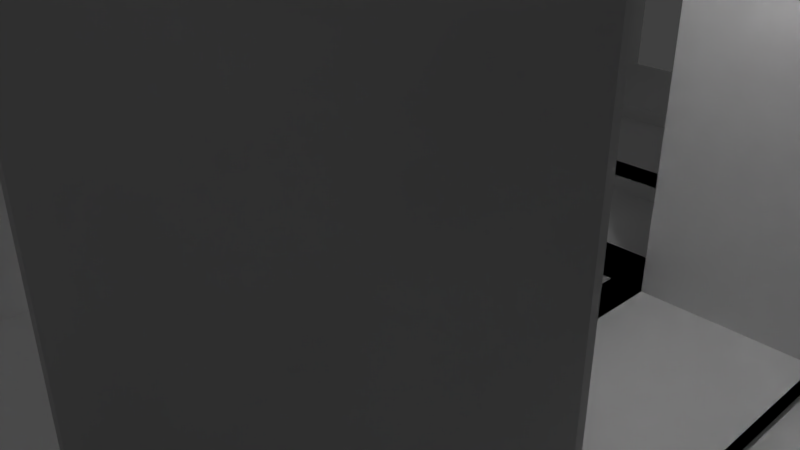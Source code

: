 # Source: taera_tile1.blend  (saved by Blender 2.78.0; exported with 4.5.12 LTS)
import bpy
from mathutils import Matrix  # noqa: F401  (used for matrix-valued properties, if any)

bpy.ops.wm.read_factory_settings(use_empty=True)
scene = bpy.context.scene
scene.name = 'Scene'

# ---- collections
col_collection_1 = bpy.data.collections.new('Collection 1'); scene.collection.children.link(col_collection_1)

# ---- world
world_world = bpy.data.worlds.new('World'); scene.world = world_world
world_world.color = (0.05088, 0.05088, 0.05088)
world_world.use_sun_shadow = False
world_world.sun_shadow_jitter_overblur = 0.0
world_world.cycles.sampling_method = 'MANUAL'

# ---- cameras
cam_camera = bpy.data.cameras.new('Camera')
cam_camera.clip_end = 100.0
cam_camera.lens = 35.0
cam_camera.sensor_width = 32.0
cam_camera.sensor_height = 18.0
cam_camera.ortho_scale = 7.314
cam_camera.dof.focus_distance = 0.0
cam_camera.dof.aperture_fstop = 128.0

# ---- lights
light_lamp = bpy.data.lights.new('Lamp', 'POINT')
light_lamp.transmission_factor = 0.0
light_lamp.cutoff_distance = 30.0
light_lamp.energy = 100.0
light_lamp.shadow_buffer_clip_start = 1.001
light_lamp.shadow_soft_size = 0.1
light_lamp.shadow_maximum_resolution = 0.006
light_lamp.use_absolute_resolution = True

# ---- meshes
me_plane = bpy.data.meshes.new('Plane')
me_plane.from_pydata([(-1.0, -1.0, 0.0), (1.0, -1.0, 0.0), (-1.0, 1.0, 0.0), (1.0, 1.0, 0.0), (-1.0, 0.75, 0.0), (-1.0, 0.5, 0.0), (-1.0, 0.25, 0.0), (-1.0, 0.0, 0.0), (-1.0, -0.25, 0.0), (-1.0, -0.5, 0.0), (-1.0, -0.75, 0.0), (-0.75, -1.0, 0.0), (-0.5, -1.0, 0.0), (-0.25, -1.0, 0.0), (0.0, -1.0, 0.0), (0.25, -1.0, 0.0), (0.5, -1.0, 0.0), (0.75, -1.0, 0.0), (1.0, -0.75, 0.0), (1.0, -0.5, 0.0), (1.0, -0.25, 0.0), (1.0, 0.0, 0.0), (1.0, 0.25, 0.0), (1.0, 0.5, 0.0), (1.0, 0.75, 0.0), (0.75, 1.0, 0.0), (0.5, 1.0, 0.0), (0.25, 1.0, 0.0), (0.0, 1.0, 0.0), (-0.25, 1.0, 0.0), (-0.5, 1.0, 0.0), (-0.75, 1.0, 0.0), (-0.75, -0.75, 0.0), (-0.75, -0.5, 0.0), (-0.75, -0.25, 0.0), (-0.75, 0.0, 0.0), (-0.75, 0.25, 0.0), (-0.75, 0.5, 0.0), (-0.75, 0.75, 0.0), (-0.5, -0.75, 0.0), (-0.5, -0.5, 0.0), (-0.5, -0.25, 0.0), (-0.5, 0.0, 0.0), (-0.5, 0.25, 0.0), (-0.5, 0.5, 0.0), (-0.5, 0.75, 0.0), (-0.25, -0.75, 0.0), (-0.25, -0.5, 0.0), (-0.25, -0.25, 0.0), (-0.25, 0.0, 0.0), (-0.25, 0.25, 0.0), (-0.25, 0.5, 0.0), (-0.25, 0.75, 0.0), (0.0, -0.75, 0.0), (0.0, -0.5, 0.0), (0.0, -0.25, 0.0), (0.0, 0.25, 0.0), (0.0, 0.5, 0.0), (0.0, 0.75, 0.0), (0.25, -0.75, 0.0), (0.25, -0.5, 0.0), (0.25, -0.25, 0.0), (0.25, 0.0, 0.0), (0.25, 0.25, 0.0), (0.25, 0.5, 0.0), (0.25, 0.75, 0.0), (0.5, -0.75, 0.0), (0.5, -0.5, 0.0), (0.5, -0.25, 0.0), (0.5, 0.0, 0.0), (0.5, 0.25, 0.0), (0.5, 0.5, 0.0), (0.5, 0.75, 0.0), (0.75, -0.75, 0.0), (0.75, -0.5, 0.0), (0.75, -0.25, 0.0), (0.75, 0.0, 0.0), (0.75, 0.25, 0.0), (0.75, 0.5, 0.0), (0.75, 0.75, 0.0), (-1.0, -0.75, 0.0), (-1.0, -1.0, 0.0), (0.75, -1.0, 0.0), (1.0, -1.0, 0.0), (1.0, 0.75, 0.0), (1.0, 1.0, 0.0), (-0.75, 1.0, 0.0), (-1.0, 1.0, 0.0), (-1.0, 0.75, 0.0), (-1.0, 0.5, 0.0), (-1.0, 0.25, 0.0), (-1.0, -0.25, 0.0), (-1.0, -0.5, 0.0), (-0.75, -1.0, 0.0), (-0.5, -1.0, 0.0), (-0.25, -1.0, 0.0), (0.25, -1.0, 0.0), (0.5, -1.0, 0.0), (1.0, -0.75, 0.0), (1.0, -0.5, 0.0), (1.0, -0.25, 0.0), (1.0, 0.25, 0.0), (1.0, 0.5, 0.0), (0.75, 1.0, 0.0), (0.5, 1.0, 0.0), (0.25, 1.0, 0.0), (-0.25, 1.0, 0.0), (-0.5, 1.0, 0.0), (-0.75, 0.75, 0.0), (-0.75, -0.75, 0.0), (-0.75, -0.5, 0.0), (-0.75, -0.25, 0.0), (-0.75, 0.25, 0.0), (-0.75, 0.5, 0.0), (-0.5, 0.75, 0.0), (-0.5, -0.75, 0.0), (-0.5, -0.25, 0.0), (-0.5, 0.25, 0.0), (-0.25, 0.75, 0.0), (-0.25, -0.75, 0.0), (-0.25, -0.5, 0.0), (-0.25, -0.25, 0.0), (-0.25, 0.25, 0.0), (-0.25, 0.5, 0.0), (0.25, 0.75, 0.0), (0.25, -0.75, 0.0), (0.25, -0.5, 0.0), (0.25, -0.25, 0.0), (0.25, 0.25, 0.0), (0.25, 0.5, 0.0), (0.5, 0.75, 0.0), (0.5, -0.75, 0.0), (0.5, -0.25, 0.0), (0.5, 0.25, 0.0), (0.75, 0.75, 0.0), (0.75, -0.75, 0.0), (0.75, -0.5, 0.0), (0.75, -0.25, 0.0), (0.75, 0.25, 0.0), (0.75, 0.5, 0.0), (-1.0, -0.75, 6.0), (-1.0, -1.0, 6.0), (0.75, -1.0, 6.0), (1.0, -1.0, 6.0), (1.0, 0.75, 6.0), (1.0, 1.0, 6.0), (-0.75, 1.0, 6.0), (-1.0, 1.0, 6.0), (-1.0, 0.75, 6.0), (-1.0, 0.5, 6.0), (-1.0, 0.25, 6.0), (-1.0, -0.25, 6.0), (-1.0, -0.5, 6.0), (-0.75, -1.0, 6.0), (-0.5, -1.0, 6.0), (-0.25, -1.0, 6.0), (0.25, -1.0, 6.0), (0.5, -1.0, 6.0), (1.0, -0.75, 6.0), (1.0, -0.5, 6.0), (1.0, -0.25, 6.0), (1.0, 0.25, 6.0), (1.0, 0.5, 6.0), (0.75, 1.0, 6.0), (0.5, 1.0, 6.0), (0.25, 1.0, 6.0), (-0.25, 1.0, 6.0), (-0.5, 1.0, 6.0), (-0.75, 0.75, 6.0), (-0.75, -0.75, 6.0), (-0.75, -0.5, 6.0), (-0.75, -0.25, 6.0), (-0.75, 0.25, 6.0), (-0.75, 0.5, 6.0), (-0.5, 0.75, 6.0), (-0.5, -0.75, 6.0), (-0.5, -0.25, 6.0), (-0.5, 0.25, 6.0), (-0.25, 0.75, 6.0), (-0.25, -0.75, 6.0), (-0.25, -0.5, 6.0), (-0.25, -0.25, 6.0), (-0.25, 0.25, 6.0), (-0.25, 0.5, 6.0), (0.25, 0.75, 6.0), (0.25, -0.75, 6.0), (0.25, -0.5, 6.0), (0.25, -0.25, 6.0), (0.25, 0.25, 6.0), (0.25, 0.5, 6.0), (0.5, 0.75, 6.0), (0.5, -0.75, 6.0), (0.5, -0.25, 6.0), (0.5, 0.25, 6.0), (0.75, 0.75, 6.0), (0.75, -0.75, 6.0), (0.75, -0.5, 6.0), (0.75, -0.25, 6.0), (0.75, 0.25, 6.0), (0.75, 0.5, 6.0), (0.5, 1.0, 9.0), (0.25, 1.0, 9.0), (-0.25, 1.0, 9.0), (-0.5, 1.0, 9.0), (-0.5, 0.75, 9.0), (-0.25, 0.75, 9.0), (0.25, 0.75, 9.0), (0.5, 0.75, 9.0), (0.0, 1.0, 11.0), (0.0, 1.0, 11.0), (0.0, 0.75, 11.0), (0.0, 0.75, 11.0), (-0.5, 0.25, 9.0), (-0.5, -0.25, 9.0), (-0.5, 1.0, 9.0), (0.0, 1.0, 11.0), (0.0, 0.75, 11.0), (-0.5, 0.75, 9.0), (0.0, 1.0, 11.0), (0.5, 1.0, 9.0), (0.5, 0.75, 9.0), (0.0, 0.75, 11.0), (-0.25, -0.5, 9.0), (-0.25, -0.25, 9.0), (-0.25, 0.25, 9.0), (-0.25, 0.5, 9.0), (0.25, -0.5, 9.0), (0.25, -0.25, 9.0), (0.25, 0.25, 9.0), (0.25, 0.5, 9.0), (0.5, -0.25, 9.0), (0.5, 0.25, 9.0), (-0.25, -0.5, 6.0), (-0.25, -0.25, 6.0), (-0.25, -0.5, 9.0), (-0.25, -0.25, 9.0), (-0.25, 0.25, 6.0), (-0.25, 0.5, 6.0), (-0.25, 0.25, 9.0), (-0.25, 0.5, 9.0), (-0.25, -0.25, 6.0), (-0.5, -0.25, 6.0), (-0.25, -0.25, 9.0), (-0.5, -0.25, 9.0), (0.5, -0.25, 6.0), (0.25, -0.25, 6.0), (0.5, -0.25, 9.0), (0.25, -0.25, 9.0), (-0.5, -1.0, 9.0), (-0.25, -1.0, 9.0), (0.25, -1.0, 9.0), (0.5, -1.0, 9.0), (-0.5, -0.75, 9.0), (-0.25, -0.75, 9.0), (0.25, -0.75, 9.0), (0.5, -0.75, 9.0), (0.0, -1.0, 11.0), (0.0, -1.0, 11.0), (0.0, -0.75, 11.0), (0.0, -0.75, 11.0), (0.5, -1.0, 9.0), (0.0, -1.0, 11.0), (0.0, -0.75, 11.0), (0.5, -0.75, 9.0), (0.0, -1.0, 11.0), (-0.5, -1.0, 9.0), (-0.5, -0.75, 9.0), (0.0, -0.75, 11.0), (0.5, -0.2586, 0.0), (0.2586, -0.5, 0.0), (0.5, -0.5, 0.0), (0.5, -0.2586, 6.0), (0.2586, -0.5, 6.0), (0.2586, -0.5, 9.0), (0.5, -0.2586, 9.0), (0.25, 0.5, 0.0), (0.5, 0.25, 0.0), (0.5, 0.5, 0.0), (0.25, 0.5, 6.0), (0.5, 0.25, 6.0), (0.5, 0.25, 9.0), (0.25, 0.5, 9.0), (-0.5, 0.25, 0.0), (-0.25, 0.5, 0.0), (-0.5, 0.5, 0.0), (-0.5, 0.25, 6.0), (-0.25, 0.5, 6.0), (-0.25, 0.5, 9.0), (-0.5, 0.25, 9.0), (-0.25, -0.5, 0.0), (-0.5, -0.25, 0.0), (-0.5, -0.5, 0.0), (-0.25, -0.5, 6.0), (-0.5, -0.25, 6.0), (-0.5, -0.25, 9.0), (-0.25, -0.5, 9.0), (-0.75, -0.25, -0.25), (-0.75, 0.0, -0.25), (-0.75, 0.25, -0.25), (-0.5, -0.25, -0.25), (-0.5, 0.0, -0.25), (-0.5, 0.25, -0.25), (-0.25, -0.75, -0.25), (-0.25, -0.5, -0.25), (-0.25, 0.5, -0.25), (-0.25, 0.75, -0.25), (0.0, -0.75, -0.25), (0.0, -0.5, -0.25), (0.0, 0.5, -0.25), (0.0, 0.75, -0.25), (0.25, -0.75, -0.25), (0.25, -0.5, -0.25), (0.25, 0.5, -0.25), (0.25, 0.75, -0.25), (0.5, -0.25, -0.25), (0.5, 0.0, -0.25), (0.5, 0.25, -0.25), (0.75, -0.25, -0.25), (0.75, 0.0, -0.25), (0.75, 0.25, -0.25), (-0.5, -0.25, -0.5), (-0.5, 0.0, -0.5), (-0.5, 0.25, -0.5), (-0.25, -0.5, -0.5), (-0.25, -0.25, -0.5), (-0.25, 0.0, -0.5), (-0.25, 0.25, -0.5), (-0.25, 0.5, -0.5), (0.0, -0.5, -0.5), (0.0, -0.25, -0.5), (0.0, 0.25, -0.5), (0.0, 0.5, -0.5), (0.25, -0.5, -0.5), (0.25, -0.25, -0.5), (0.25, 0.0, -0.5), (0.25, 0.25, -0.5), (0.25, 0.5, -0.5), (0.5, -0.25, -0.5), (0.5, 0.0, -0.5), (0.5, 0.25, -0.5), (-0.25, -0.25, -0.75), (-0.25, 0.0, -0.75), (-0.25, 0.25, -0.75), (0.0, -0.25, -0.75), (0.0, 0.25, -0.75), (0.25, -0.25, -0.75), (0.25, 0.0, -0.75), (0.25, 0.25, -0.75), (1.0, 0.25, 9.0), (1.0, 0.5, 9.0), (0.75, 0.25, 9.0), (0.75, 0.5, 9.0), (1.0, -0.5, 6.0), (1.0, -0.25, 6.0), (0.75, -0.5, 6.0), (0.75, -0.25, 6.0), (1.0, -0.5, 9.0), (1.0, -0.25, 9.0), (0.75, -0.5, 9.0), (0.75, -0.25, 9.0), (0.875, 0.375, 11.0), (0.875, 0.375, 11.0), (0.875, 0.375, 11.0), (0.875, 0.375, 11.0), (0.875, -0.375, 11.0), (0.875, -0.375, 11.0), (0.875, -0.375, 11.0), (0.875, -0.375, 11.0), (-1.0, 0.5, 9.0), (-1.0, 0.25, 9.0), (-1.0, -0.25, 9.0), (-1.0, -0.5, 9.0), (-0.75, -0.5, 9.0), (-0.75, -0.25, 9.0), (-0.75, 0.25, 9.0), (-0.75, 0.5, 9.0), (-0.875, 0.375, 11.0), (-0.875, 0.375, 11.0), (-0.875, -0.375, 11.0), (-0.875, -0.375, 11.0), (-0.875, -0.375, 11.0), (-0.875, -0.375, 11.0), (-0.875, 0.375, 11.0), (-0.875, 0.375, 11.0)], [], [(45, 52, 118, 114), (31, 2, 87, 86), (44, 43, 117, 282, 284), (24, 3, 85, 84), (96, 97, 157, 251, 250, 156), (50, 51, 123, 122), (43, 50, 122, 117), (17, 1, 83, 82), (26, 27, 105, 104), (10, 0, 81, 80), (302, 306, 310, 311, 307, 303), (25, 26, 104, 103), (275, 129, 189, 278), (48, 41, 116, 121), (36, 43, 44, 51, 52, 45, 38, 37), (59, 60, 311, 310), (35, 34, 296, 297), (73, 66, 131, 135), (3, 25, 103, 85), (42, 41, 320, 321), (41, 48, 324, 320), (47, 48, 121, 120), (59, 66, 73, 74, 75, 68, 67, 60), (314, 317, 318, 319, 316, 315), (47, 46, 302, 303), (48, 47, 323, 324), (56, 50, 342, 344), (49, 48, 340, 341), (55, 48, 324, 329), (54, 47, 303, 307), (68, 75, 317, 314), (61, 55, 329, 333), (62, 63, 347, 346), (55, 61, 345, 343), (61, 68, 337, 333), (60, 54, 307, 311), (41, 40, 291, 290, 116), (65, 72, 130, 124), (47, 54, 328, 323), (54, 60, 332, 328), (23, 24, 84, 102), (46, 39, 115, 119), (64, 71, 70, 77, 78, 79, 72, 65), (64, 65, 313, 312), (46, 53, 306, 302), (157, 142, 143, 158, 159, 196, 195, 191), (70, 71, 277, 276, 133), (22, 23, 102, 101), (13, 46, 119, 95), (304, 308, 312, 313, 309, 305), (268, 132, 192, 271), (38, 45, 114, 108), (60, 67, 270, 269, 126), (133, 276, 279, 193), (98, 99, 159, 158, 143, 83), (128, 133, 193, 188), (99, 100, 160, 159), (132, 127, 187, 192), (129, 128, 188, 189), (271, 192, 230, 274), (127, 126, 186, 187), (124, 130, 190, 207, 206, 184), (97, 82, 142, 157), (118, 106, 166, 202, 205, 178), (268, 271, 274, 273, 272, 269), (94, 95, 155, 249, 248, 154), (119, 115, 175, 252, 253, 179), (51, 44, 284, 283, 123), (95, 119, 179, 253, 249, 155), (122, 123, 183, 182), (117, 122, 182, 177), (93, 94, 154, 153), (120, 121, 181, 180), (121, 116, 176, 181), (74, 73, 135, 136), (29, 30, 107, 106), (2, 4, 88, 87), (75, 74, 136, 137), (30, 31, 86, 107), (72, 79, 134, 130), (4, 5, 89, 88), (5, 6, 90, 89), (78, 77, 138, 139), (32, 33, 110, 109), (20, 75, 137, 100), (79, 78, 139, 134), (33, 34, 111, 110), (8, 9, 92, 91), (77, 22, 101, 138), (9, 10, 80, 92), (0, 11, 93, 81), (34, 8, 91, 111), (27, 65, 124, 105), (36, 37, 113, 112), (11, 12, 94, 93), (59, 15, 96, 125), (37, 38, 108, 113), (12, 13, 95, 94), (6, 36, 112, 90), (61, 60, 126, 127), (15, 16, 97, 96), (39, 32, 109, 115), (289, 120, 180, 292), (16, 17, 82, 97), (64, 63, 128, 129), (1, 18, 98, 83), (66, 59, 125, 131), (18, 19, 99, 98), (126, 269, 272, 186), (285, 177, 212, 288), (19, 20, 100, 99), (68, 61, 127, 132), (52, 29, 106, 118), (63, 70, 133, 128), (141, 153, 154, 175, 169, 170, 152, 140), (190, 164, 200, 207), (146, 147, 148, 149, 173, 168, 174, 167), (91, 92, 152, 371, 370, 151), (173, 149, 368, 375), (138, 101, 161, 348, 350, 198), (226, 273, 274, 230, 227), (182, 183, 225, 224), (157, 191, 255, 251), (186, 272, 273, 226), (180, 181, 223, 222), (144, 145, 163, 164, 190, 194, 199, 162), (197, 196, 354, 355), (87, 88, 89, 149, 148, 147), (114, 118, 178, 205, 204, 174), (278, 189, 229, 281), (135, 131, 191, 195), (130, 134, 194, 190), (136, 135, 195, 196), (137, 136, 196, 197), (100, 137, 197, 160), (139, 138, 198, 350, 351, 199), (134, 139, 199, 194), (109, 110, 170, 169), (110, 111, 171, 373, 372, 170), (173, 375, 374, 172, 112, 113), (82, 83, 143, 142), (101, 102, 162, 349, 348, 161), (111, 91, 151, 370, 373, 171), (113, 108, 168, 173), (85, 103, 104, 105, 165, 201, 200, 164, 163, 145), (80, 81, 141, 140, 152, 92), (115, 109, 169, 175), (292, 180, 222, 295), (90, 112, 172, 374, 369, 150), (108, 114, 174, 168), (123, 283, 286, 183), (89, 90, 150, 369, 368, 149), (131, 125, 185, 254, 255, 191), (105, 124, 184, 206, 201, 165), (116, 290, 293, 176), (125, 96, 156, 250, 254, 185), (81, 93, 153, 141), (201, 206, 211, 208), (167, 174, 204, 203), (203, 204, 217, 214), (207, 200, 219, 220), (204, 205, 210, 216, 217), (206, 207, 220, 221, 211), (167, 203, 202, 166, 106, 107, 86, 87, 147, 146), (200, 201, 208, 218, 219), (205, 202, 209, 210), (216, 210, 209, 215), (216, 215, 214, 217), (202, 203, 214, 215, 209), (220, 219, 218, 221), (211, 221, 218, 208), (228, 231, 280, 281, 229), (192, 187, 227, 230), (176, 293, 294, 213), (228, 188, 245, 247), (294, 295, 222, 223, 213), (181, 176, 213, 223), (186, 226, 234, 232), (193, 279, 280, 231), (183, 286, 287, 225), (177, 182, 240, 241), (189, 188, 236, 237), (212, 224, 225, 287, 288), (233, 232, 234, 235), (227, 187, 233, 235), (187, 186, 232, 233), (226, 227, 235, 234), (237, 236, 238, 239), (229, 189, 237, 239), (228, 229, 239, 238), (188, 228, 238, 236), (241, 240, 242, 243), (224, 212, 243, 242), (182, 224, 242, 240), (212, 177, 241, 243), (245, 244, 246, 247), (231, 228, 247, 246), (188, 193, 244, 245), (193, 231, 246, 244), (254, 250, 257, 259), (175, 154, 248, 252), (252, 248, 265, 266), (251, 255, 263, 260), (248, 249, 256, 264, 265), (253, 252, 266, 267, 258), (255, 254, 259, 262, 263), (249, 253, 258, 256), (257, 261, 262, 259), (260, 263, 262, 261), (250, 251, 260, 261, 257), (264, 267, 266, 265), (264, 256, 258, 267), (268, 269, 270), (279, 276, 275, 278, 281, 280), (67, 68, 132, 268, 270), (275, 276, 277), (282, 285, 288, 287, 286, 283), (71, 64, 129, 275, 277), (282, 283, 284), (289, 292, 295, 294, 293, 290), (282, 117, 177, 285), (289, 290, 291), (40, 47, 120, 289, 291), (8, 34, 35, 36, 6, 7), (13, 14, 15, 59, 53, 46), (52, 58, 65, 27, 28, 29), (75, 20, 21, 22, 77, 76), (41, 42, 300, 299), (77, 70, 316, 319), (34, 41, 299, 296), (36, 35, 297, 298), (42, 43, 301, 300), (57, 64, 312, 308), (75, 76, 318, 317), (43, 36, 298, 301), (51, 57, 308, 304), (69, 68, 314, 315), (65, 58, 309, 313), (76, 77, 319, 318), (58, 52, 305, 309), (70, 69, 315, 316), (52, 51, 304, 305), (53, 59, 310, 306), (323, 328, 332, 333, 329, 324), (333, 337, 338, 339, 335, 334), (296, 299, 300, 301, 298, 297), (326, 330, 335, 336, 331, 327), (70, 63, 335, 339), (48, 49, 325, 324), (60, 61, 333, 332), (56, 63, 335, 330), (43, 42, 321, 322), (50, 56, 330, 326), (49, 50, 326, 325), (50, 43, 322, 326), (62, 61, 333, 334), (64, 57, 331, 336), (57, 51, 327, 331), (68, 69, 338, 337), (51, 50, 326, 327), (63, 62, 334, 335), (69, 70, 339, 338), (63, 64, 336, 335), (320, 324, 325, 326, 322, 321), (61, 62, 346, 345), (48, 55, 343, 340), (63, 56, 344, 347), (50, 49, 341, 342), (340, 343, 345, 346, 347, 344, 342, 341), (348, 349, 361, 360), (162, 199, 351, 349), (353, 355, 359, 357), (196, 159, 352, 354), (159, 160, 353, 352), (160, 197, 355, 353), (350, 348, 360, 362), (355, 354, 358, 359), (354, 352, 356, 358), (352, 353, 357, 356), (362, 360, 361, 363), (366, 364, 365, 367), (358, 356, 364, 366), (356, 357, 365, 364), (349, 351, 363, 361), (351, 350, 362, 363), (357, 359, 367, 365), (359, 358, 366, 367), (371, 372, 380, 379), (369, 374, 382, 377), (152, 170, 372, 371), (379, 380, 381, 378), (377, 382, 383, 376), (372, 373, 381, 380), (368, 369, 377, 376), (375, 368, 376, 383), (373, 370, 378, 381), (374, 375, 383, 382), (370, 371, 379, 378), (32, 39, 46, 47, 40, 41, 34, 33), (102, 84, 85, 145, 144, 162), (196, 136, 137), (196, 137, 197), (358, 354, 355), (358, 355, 359)])
me_plane.use_remesh_preserve_volume = False
me_plane.use_remesh_preserve_attributes = False
me_plane.use_mirror_vertex_groups = False
me_plane.update()

# ---- objects
ob_plane = bpy.data.objects.new('Plane', me_plane)
ob_lamp = bpy.data.objects.new('Lamp', light_lamp)
ob_camera = bpy.data.objects.new('Camera', cam_camera)

# ---- transforms, parenting, visibility, modifiers, constraints
ob_plane.location = (0.0, 0.0, 0.0)
ob_plane.scale = (10.0, 10.0, 1.0)
ob_plane.lineart.crease_threshold = 0.0
ob_lamp.location = (4.076, 1.005, 5.904)
ob_lamp.rotation_euler = (0.6503, 0.05522, 1.866)
ob_lamp.lock_rotations_4d = False
ob_lamp.empty_display_type = 'ARROWS'
ob_lamp.color = (0.0, 0.0, 0.0, 0.0)
ob_lamp.hide_viewport = True
ob_lamp.lineart.crease_threshold = 0.0
ob_camera.location = (7.481, -6.508, 5.344)
ob_camera.rotation_euler = (1.109, 0.0, 0.8149)
ob_camera.lock_rotations_4d = False
ob_camera.empty_display_type = 'ARROWS'
ob_camera.color = (0.0, 0.0, 0.0, 0.0)
ob_camera.hide_viewport = True
ob_camera.display_type = 'WIRE'
ob_camera.lineart.crease_threshold = 0.0

# ---- collection membership
col_collection_1.objects.link(ob_plane)
col_collection_1.objects.link(ob_lamp)
col_collection_1.objects.link(ob_camera)

# ---- scene / render settings (as saved in the file)
scene.camera = ob_camera
scene.frame_start = 1; scene.frame_end = 250; scene.frame_set(1)
scene.render.engine = 'BLENDER_EEVEE_NEXT'
scene.render.resolution_percentage = 50
scene.render.dither_intensity = 0.0
scene.cycles.use_denoising = False
scene.cycles.samples = 128
scene.cycles.sampling_pattern = 'TABULATED_SOBOL'
scene.cycles.light_sampling_threshold = 0.0
scene.cycles.use_adaptive_sampling = False
scene.cycles.use_light_tree = False
scene.cycles.blur_glossy = 0.0
scene.cycles.sample_clamp_indirect = 0.0
scene.view_settings.view_transform = 'Standard'
bpy.context.view_layer.update()
